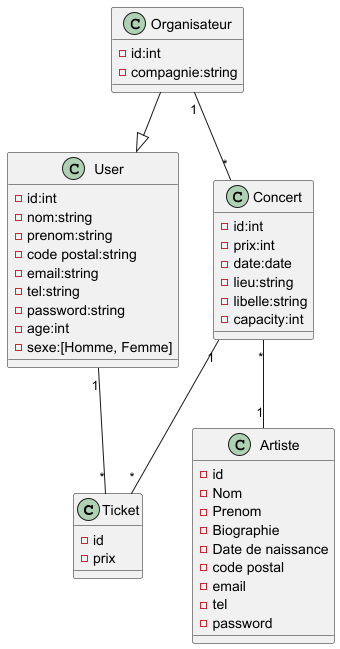

The diagram above was rendered by PlantUML. Its source (embedded in the PNG):
@startuml

class Ticket {
  - id
  - prix
}

class Concert {
  - id:int
  - prix:int
  - date:date
  - lieu:string
  - libelle:string
  - capacity:int
}

class User {
  - id:int
  - nom:string
  - prenom:string
  - code postal:string
  - email:string
  - tel:string
  - password:string
  - age:int
  - sexe:[Homme, Femme]

}

class Organisateur {
  - id:int
  - compagnie:string
}

class Artiste {
  - id
  - Nom
  - Prenom
  - Biographie
  - Date de naissance
  - code postal
  - email
  - tel
  - password

}


Concert "1" -- "*" Ticket
User "1" -- "*" Ticket
Concert "*" -- "1" Artiste
Organisateur "1" -- "*" Concert
Organisateur --|> User


@enduml